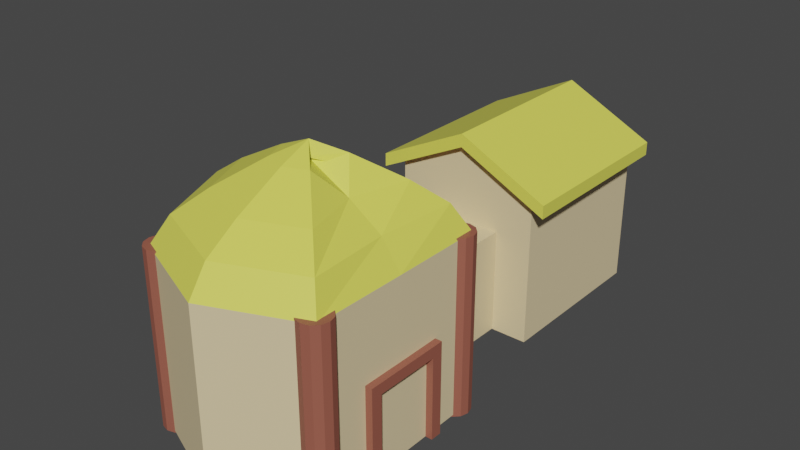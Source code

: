 # Source: House2_y.blend  (saved by Blender 2.80.75; exported with 4.5.12 LTS)
import bpy
from mathutils import Matrix  # noqa: F401  (used for matrix-valued properties, if any)

bpy.ops.wm.read_factory_settings(use_empty=True)
scene = bpy.context.scene
scene.name = 'Scene'

# ---- collections
col_collection = bpy.data.collections.new('Collection'); scene.collection.children.link(col_collection)

# ---- materials (node trees are filled in below, after node groups)
mat_h_wood = bpy.data.materials.new('H_wood')
mat_h_wood.use_transparent_shadow = False
mat_wall = bpy.data.materials.new('Wall')
mat_wall.use_transparent_shadow = False
mat_roof = bpy.data.materials.new('Roof')
mat_roof.use_transparent_shadow = False

# ---- material node trees
mat_h_wood.use_nodes = True; mat_h_wood.node_tree.nodes.clear()
_N = mat_h_wood.node_tree.nodes; _L = mat_h_wood.node_tree.links
n0 = _N.new('ShaderNodeOutputMaterial'); n0.name = 'Material Output'; n0.location = (300, 300)
n1 = _N.new('ShaderNodeBsdfPrincipled'); n1.name = 'Principled BSDF'; n1.location = (10, 300)
n1.distribution = 'GGX'
n1.subsurface_method = 'BURLEY'
n1.inputs[0].default_value = (0.3264, 0.1034, 0.0696, 1.0)
n1.inputs[3].default_value = 1.45
n1.inputs[27].default_value = (0.0, 0.0, 0.0, 1.0)
n1.inputs[28].default_value = 1.0
_L.new(n1.outputs[0], n0.inputs[0])
n0.is_active_output = True
mat_wall.use_nodes = True; mat_wall.node_tree.nodes.clear()
_N = mat_wall.node_tree.nodes; _L = mat_wall.node_tree.links
n0 = _N.new('ShaderNodeOutputMaterial'); n0.name = 'Material Output'; n0.location = (300, 300)
n1 = _N.new('ShaderNodeBsdfPrincipled'); n1.name = 'Principled BSDF'; n1.location = (10, 300)
n1.distribution = 'GGX'
n1.subsurface_method = 'BURLEY'
n1.inputs[0].default_value = (0.8, 0.6484, 0.3793, 1.0)
n1.inputs[3].default_value = 1.45
n1.inputs[27].default_value = (0.0, 0.0, 0.0, 1.0)
n1.inputs[28].default_value = 1.0
_L.new(n1.outputs[0], n0.inputs[0])
n0.is_active_output = True
mat_roof.use_nodes = True; mat_roof.node_tree.nodes.clear()
_N = mat_roof.node_tree.nodes; _L = mat_roof.node_tree.links
n0 = _N.new('ShaderNodeOutputMaterial'); n0.name = 'Material Output'; n0.location = (300, 300)
n1 = _N.new('ShaderNodeBsdfPrincipled'); n1.name = 'Principled BSDF'; n1.location = (10, 300)
n1.distribution = 'GGX'
n1.subsurface_method = 'BURLEY'
n1.inputs[0].default_value = (0.7991, 0.7913, 0.107, 1.0)
n1.inputs[3].default_value = 1.45
n1.inputs[27].default_value = (0.0, 0.0, 0.0, 1.0)
n1.inputs[28].default_value = 1.0
_L.new(n1.outputs[0], n0.inputs[0])
n0.is_active_output = True

# ---- world
world_world = bpy.data.worlds.new('World'); scene.world = world_world
world_world.use_nodes = True; world_world.node_tree.nodes.clear()
_N = world_world.node_tree.nodes; _L = world_world.node_tree.links
n0 = _N.new('ShaderNodeOutputWorld'); n0.name = 'World Output'; n0.location = (300, 300)
n1 = _N.new('ShaderNodeBackground'); n1.name = 'Background'; n1.location = (10, 300)
n1.inputs[0].default_value = (0.05088, 0.05088, 0.05088, 1.0)
_L.new(n1.outputs[0], n0.inputs[0])
n0.is_active_output = True
world_world.color = (0.05088, 0.05088, 0.05088)
world_world.use_sun_shadow = False
world_world.sun_shadow_jitter_overblur = 0.0

# ---- meshes
me_cube_004 = bpy.data.meshes.new('Cube.004')
me_cube_004.from_pydata([(-1.0, -0.9217, 1.085), (-1.0, 0.9217, 1.085), (-1.0, -0.9217, -1.085), (-1.0, 0.9217, -1.085), (1.0, -0.9217, 1.085), (1.0, 0.9217, 1.085), (1.0, -0.9217, -1.085), (1.0, 0.9217, -1.085), (-2.016, 1.858, -1.085), (-2.016, -0.9314, -1.085), (2.016, -0.9314, -1.085), (2.016, 1.858, -1.085), (-2.016, 1.858, -4.384), (-2.016, -0.9314, -4.384), (2.016, -0.9314, -4.384), (2.016, 1.858, -4.384), (-2.49, 1.511, -0.918), (-2.49, 1.742, -0.918), (-2.49, 1.511, -4.445), (-2.49, 1.742, -4.445), (2.49, 1.511, -0.918), (2.49, 1.742, -0.918), (2.49, 1.511, -4.445), (2.49, 1.742, -4.445), (0.0, 2.286, -4.445), (0.0, 2.517, -4.445), (0.0, 2.286, -0.918), (0.0, 2.517, -0.918), (0.0, -0.9217, -1.085), (0.0, 0.9217, -1.085), (0.0, -0.9217, 1.085), (0.0, 0.9217, 1.085), (0.0, -0.9314, -1.085), (0.0, 2.319, -1.085), (0.0, -0.9314, -4.384), (0.0, 2.319, -4.384), (2.684, 0.6707, 3.371), (2.684, -0.9349, 3.371), (2.684, 0.6707, 3.581), (2.684, -0.9349, 3.581), (2.443, 0.6707, 3.371), (2.443, -0.9349, 3.371), (2.443, 0.6707, 3.581), (2.443, -0.9349, 3.581), (2.684, 0.4823, 3.371), (2.684, 0.4823, 3.581), (2.443, 0.4823, 3.581), (2.443, 0.4823, 3.371), (2.684, 0.6707, 1.962), (2.684, -0.9349, 1.962), (2.684, 0.6707, 2.172), (2.684, -0.9349, 2.172), (2.443, 0.6707, 1.962), (2.443, -0.9349, 1.962), (2.443, 0.6707, 2.172), (2.443, -0.9349, 2.172), (2.684, 0.4823, 1.962), (2.684, 0.4823, 2.172), (2.443, 0.4823, 2.172), (2.443, 0.4823, 1.962), (-2.384e-07, -0.9296, 1.051), (-2.384e-07, 2.029, 1.051), (2.493, -0.9296, 1.067), (2.493, 2.029, 1.067), (2.501, -0.9296, 2.787), (2.501, 2.029, 2.787), (2.493, -0.9296, 4.507), (2.493, 2.029, 4.507), (-4.768e-07, -0.9296, 5.22), (-4.768e-07, 2.029, 5.22), (-2.493, -0.9296, 4.507), (-2.493, 2.029, 4.507), (-3.526, -0.9296, 2.787), (-3.526, 2.029, 2.787), (-2.493, -0.9296, 1.067), (-2.493, 2.029, 1.067), (2.131, 2.498, 1.317), (-2.384e-07, 2.498, 1.405), (1.988, 2.498, 2.787), (2.131, 2.498, 4.257), (-4.768e-07, 2.498, 4.866), (-2.131, 2.498, 4.257), (-3.013, 2.498, 2.787), (-2.131, 2.498, 1.317), (1.508, 2.873, 1.747), (-2.384e-07, 2.873, 2.013), (1.107, 2.873, 2.787), (1.508, 2.873, 3.827), (-4.768e-07, 2.873, 4.258), (-1.508, 2.873, 3.827), (-2.132, 2.873, 2.787), (-1.508, 2.873, 1.747), (0.5946, 3.309, 2.377), (-2.384e-07, 3.309, 2.904), (-0.1843, 3.309, 2.787), (0.5946, 3.309, 3.197), (-2.384e-07, 3.309, 3.367), (-0.5946, 3.309, 3.197), (-0.8409, 3.309, 2.787), (-0.5946, 3.309, 2.377), (-2.384e-07, 3.533, 2.787), (2.258, -0.9644, 4.09), (2.258, 2.064, 4.09), (2.464, -0.9644, 4.128), (2.464, 2.064, 4.128), (2.616, -0.9644, 4.233), (2.616, 2.064, 4.233), (2.671, -0.9644, 4.375), (2.671, 2.064, 4.375), (2.616, -0.9644, 4.518), (2.616, 2.064, 4.518), (2.464, -0.9644, 4.623), (2.464, 2.064, 4.623), (2.258, -0.9644, 4.661), (2.258, 2.064, 4.661), (2.051, -0.9644, 4.623), (2.051, 2.064, 4.623), (1.899, -0.9644, 4.518), (1.899, 2.064, 4.518), (1.844, -0.9644, 4.375), (1.844, 2.064, 4.375), (1.899, -0.9644, 4.233), (1.899, 2.064, 4.233), (2.051, -0.9644, 4.128), (2.051, 2.064, 4.128), (2.267, -0.9644, 0.9316), (2.267, 2.064, 0.9316), (2.474, -0.9644, 0.9698), (2.474, 2.064, 0.9698), (2.626, -0.9644, 1.074), (2.626, 2.064, 1.074), (2.681, -0.9644, 1.217), (2.681, 2.064, 1.217), (2.626, -0.9644, 1.36), (2.626, 2.064, 1.36), (2.474, -0.9644, 1.464), (2.474, 2.064, 1.464), (2.267, -0.9644, 1.503), (2.267, 2.064, 1.503), (2.06, -0.9644, 1.464), (2.06, 2.064, 1.464), (1.909, -0.9644, 1.36), (1.909, 2.064, 1.36), (1.853, -0.9644, 1.217), (1.853, 2.064, 1.217), (1.909, -0.9644, 1.074), (1.909, 2.064, 1.074), (2.06, -0.9644, 0.9698), (2.06, 2.064, 0.9698), (-2.283, -0.9644, 0.9223), (-2.283, 2.064, 0.9223), (-2.077, -0.9644, 0.9606), (-2.077, 2.064, 0.9606), (-1.925, -0.9644, 1.065), (-1.925, 2.064, 1.065), (-1.87, -0.9644, 1.208), (-1.87, 2.064, 1.208), (-1.925, -0.9644, 1.351), (-1.925, 2.064, 1.351), (-2.077, -0.9644, 1.455), (-2.077, 2.064, 1.455), (-2.283, -0.9644, 1.493), (-2.283, 2.064, 1.493), (-2.49, -0.9644, 1.455), (-2.49, 2.064, 1.455), (-2.642, -0.9644, 1.351), (-2.642, 2.064, 1.351), (-2.697, -0.9644, 1.208), (-2.697, 2.064, 1.208), (-2.642, -0.9644, 1.065), (-2.642, 2.064, 1.065), (-2.49, -0.9644, 0.9606), (-2.49, 2.064, 0.9606), (-2.297, -0.9644, 4.097), (-2.297, 2.064, 4.097), (-2.09, -0.9644, 4.135), (-2.09, 2.064, 4.135), (-1.939, -0.9644, 4.239), (-1.939, 2.064, 4.239), (-1.883, -0.9644, 4.382), (-1.883, 2.064, 4.382), (-1.939, -0.9644, 4.525), (-1.939, 2.064, 4.525), (-2.09, -0.9644, 4.629), (-2.09, 2.064, 4.629), (-2.297, -0.9644, 4.668), (-2.297, 2.064, 4.668), (-2.504, -0.9644, 4.629), (-2.504, 2.064, 4.629), (-2.655, -0.9644, 4.525), (-2.655, 2.064, 4.525), (-2.711, -0.9644, 4.382), (-2.711, 2.064, 4.382), (-2.655, -0.9644, 4.239), (-2.655, 2.064, 4.239), (-2.504, -0.9644, 4.135), (-2.504, 2.064, 4.135)], [], [(0, 1, 3, 2), (29, 7, 11, 33), (6, 7, 5, 4), (30, 31, 1, 0), (28, 6, 4, 30), (29, 3, 1, 31), (33, 11, 15, 35), (2, 3, 8, 9), (7, 6, 10, 11), (28, 2, 9, 32), (34, 35, 15, 14), (9, 8, 12, 13), (11, 10, 14, 15), (32, 9, 13, 34), (16, 17, 19, 18), (24, 25, 23, 22), (22, 23, 21, 20), (26, 27, 17, 16), (24, 22, 20, 26), (25, 19, 17, 27), (23, 25, 27, 21), (18, 24, 26, 16), (20, 21, 27, 26), (18, 19, 25, 24), (10, 32, 34, 14), (13, 12, 35, 34), (6, 28, 32, 10), (8, 33, 35, 12), (7, 29, 31, 5), (2, 28, 30, 0), (4, 5, 31, 30), (3, 29, 33, 8), (44, 37, 39, 45), (45, 39, 43, 46), (46, 43, 41, 47), (47, 41, 37, 44), (38, 42, 40, 36), (43, 39, 37, 41), (40, 47, 44, 36), (42, 46, 47, 40), (38, 45, 46, 42), (36, 44, 45, 38), (56, 49, 51, 57), (57, 51, 55, 58), (58, 55, 53, 59), (59, 53, 49, 56), (50, 54, 52, 48), (55, 51, 49, 53), (52, 59, 56, 48), (54, 58, 59, 52), (50, 57, 58, 54), (48, 56, 57, 50), (44, 47, 58, 57), (44, 36, 50, 57), (40, 36, 50, 54), (60, 61, 63, 62), (62, 63, 65, 64), (64, 65, 67, 66), (66, 67, 69, 68), (68, 69, 71, 70), (70, 71, 73, 72), (67, 65, 78, 79), (72, 73, 75, 74), (74, 75, 61, 60), (60, 62, 64, 66, 68, 70, 72, 74), (83, 82, 90, 91), (73, 71, 81, 82), (69, 67, 79, 80), (75, 73, 82, 83), (65, 63, 76, 78), (71, 69, 80, 81), (61, 75, 83, 77), (63, 61, 77, 76), (88, 87, 95, 96), (81, 80, 88, 89), (79, 78, 86, 87), (76, 77, 85, 84), (77, 83, 91, 85), (82, 81, 89, 90), (80, 79, 87, 88), (78, 76, 84, 86), (93, 99, 100), (86, 84, 92, 94), (91, 90, 98, 99), (89, 88, 96, 97), (87, 86, 94, 95), (84, 85, 93, 92), (85, 91, 99, 93), (90, 89, 97, 98), (98, 97, 100), (96, 95, 100), (94, 92, 100), (99, 98, 100), (97, 96, 100), (95, 94, 100), (92, 93, 100), (101, 102, 104, 103), (103, 104, 106, 105), (105, 106, 108, 107), (107, 108, 110, 109), (109, 110, 112, 111), (111, 112, 114, 113), (113, 114, 116, 115), (115, 116, 118, 117), (117, 118, 120, 119), (119, 120, 122, 121), (104, 102, 124, 122, 120, 118, 116, 114, 112, 110, 108, 106), (121, 122, 124, 123), (123, 124, 102, 101), (101, 103, 105, 107, 109, 111, 113, 115, 117, 119, 121, 123), (125, 126, 128, 127), (127, 128, 130, 129), (129, 130, 132, 131), (131, 132, 134, 133), (133, 134, 136, 135), (135, 136, 138, 137), (137, 138, 140, 139), (139, 140, 142, 141), (141, 142, 144, 143), (143, 144, 146, 145), (128, 126, 148, 146, 144, 142, 140, 138, 136, 134, 132, 130), (145, 146, 148, 147), (147, 148, 126, 125), (125, 127, 129, 131, 133, 135, 137, 139, 141, 143, 145, 147), (149, 150, 152, 151), (151, 152, 154, 153), (153, 154, 156, 155), (155, 156, 158, 157), (157, 158, 160, 159), (159, 160, 162, 161), (161, 162, 164, 163), (163, 164, 166, 165), (165, 166, 168, 167), (167, 168, 170, 169), (152, 150, 172, 170, 168, 166, 164, 162, 160, 158, 156, 154), (169, 170, 172, 171), (171, 172, 150, 149), (149, 151, 153, 155, 157, 159, 161, 163, 165, 167, 169, 171), (173, 174, 176, 175), (175, 176, 178, 177), (177, 178, 180, 179), (179, 180, 182, 181), (181, 182, 184, 183), (183, 184, 186, 185), (185, 186, 188, 187), (187, 188, 190, 189), (189, 190, 192, 191), (191, 192, 194, 193), (176, 174, 196, 194, 192, 190, 188, 186, 184, 182, 180, 178), (193, 194, 196, 195), (195, 196, 174, 173), (173, 175, 177, 179, 181, 183, 185, 187, 189, 191, 193, 195)])
me_cube_004.polygons.foreach_set('material_index', [1, 1, 1, 0, 1, 1, 0, 1, 1, 1, 1, 1, 1, 1, 2, 2, 2, 2, 0, 2, 2, 0, 2, 2, 1, 1, 1, 0, 1, 1, 0, 1, 0, 0, 0, 0, 0, 0, 0, 0, 0, 0, 0, 0, 0, 0, 0, 0, 0, 0, 0, 0, 0, 0, 0, 1, 1, 1, 1, 1, 1, 2, 1, 1, 0, 2, 2, 2, 2, 2, 2, 2, 2, 2, 2, 2, 2, 2, 2, 2, 2, 2, 2, 2, 2, 2, 2, 2, 2, 2, 2, 2, 2, 2, 2, 2, 0, 0, 0, 0, 0, 0, 0, 0, 0, 0, 0, 0, 0, 0, 0, 0, 0, 0, 0, 0, 0, 0, 0, 0, 0, 0, 0, 0, 0, 0, 0, 0, 0, 0, 0, 0, 0, 0, 0, 0, 0, 0, 0, 0, 0, 0, 0, 0, 0, 0, 0, 0, 0, 0, 0, 0])
_uv = me_cube_004.uv_layers.new(name='UVMap')
_uv.uv.foreach_set('vector', [0.375, 0.0, 0.625, 0.0, 0.625, 0.25, 0.375, 0.25, 0.75, 0.5, 0.625, 0.5, 0.625, 0.5, 0.75, 0.5, 0.375, 0.5, 0.625, 0.5, 0.625, 0.75, 0.375, 0.75, 0.375, 0.875, 0.625, 0.875, 0.625, 1.0, 0.375, 1.0, 0.25, 0.5, 0.375, 0.5, 0.375, 0.75, 0.25, 0.75, 0.75, 0.5, 0.875, 0.5, 0.875, 0.75, 0.75, 0.75, 0.75, 0.5, 0.625, 0.5, 0.625, 0.5, 0.75, 0.5, 0.375, 0.25, 0.625, 0.25, 0.625, 0.25, 0.375, 0.25, 0.625, 0.5, 0.375, 0.5, 0.375, 0.5, 0.625, 0.5, 0.25, 0.5, 0.125, 0.5, 0.125, 0.5, 0.25, 0.5, 0.375, 0.375, 0.625, 0.375, 0.625, 0.5, 0.375, 0.5, 0.375, 0.25, 0.625, 0.25, 0.625, 0.25, 0.375, 0.25, 0.625, 0.5, 0.375, 0.5, 0.375, 0.5, 0.625, 0.5, 0.25, 0.5, 0.125, 0.5, 0.125, 0.5, 0.25, 0.5, 0.375, 0.0, 0.625, 0.0, 0.625, 0.25, 0.375, 0.25, 0.375, 0.375, 0.625, 0.375, 0.625, 0.5, 0.375, 0.5, 0.375, 0.5, 0.625, 0.5, 0.625, 0.75, 0.375, 0.75, 0.375, 0.875, 0.625, 0.875, 0.625, 1.0, 0.375, 1.0, 0.25, 0.5, 0.375, 0.5, 0.375, 0.75, 0.25, 0.75, 0.75, 0.5, 0.875, 0.5, 0.875, 0.75, 0.75, 0.75, 0.625, 0.5, 0.75, 0.5, 0.75, 0.75, 0.625, 0.75, 0.125, 0.5, 0.25, 0.5, 0.25, 0.75, 0.125, 0.75, 0.375, 0.75, 0.625, 0.75, 0.625, 0.875, 0.375, 0.875, 0.375, 0.25, 0.625, 0.25, 0.625, 0.375, 0.375, 0.375, 0.375, 0.5, 0.25, 0.5, 0.25, 0.5, 0.375, 0.5, 0.375, 0.25, 0.625, 0.25, 0.625, 0.375, 0.375, 0.375, 0.375, 0.5, 0.25, 0.5, 0.25, 0.5, 0.375, 0.5, 0.875, 0.5, 0.75, 0.5, 0.75, 0.5, 0.875, 0.5, 0.625, 0.5, 0.75, 0.5, 0.75, 0.75, 0.625, 0.75, 0.125, 0.5, 0.25, 0.5, 0.25, 0.75, 0.125, 0.75, 0.375, 0.75, 0.625, 0.75, 0.625, 0.875, 0.375, 0.875, 0.875, 0.5, 0.75, 0.5, 0.75, 0.5, 0.875, 0.5, 0.4043, 0.0, 0.625, 0.0, 0.625, 0.25, 0.4043, 0.25, 0.4043, 0.25, 0.625, 0.25, 0.625, 0.5, 0.4043, 0.5, 0.4043, 0.5, 0.625, 0.5, 0.625, 0.75, 0.4043, 0.75, 0.4043, 0.75, 0.625, 0.75, 0.625, 1.0, 0.4043, 1.0, 0.125, 0.5, 0.375, 0.5, 0.375, 0.75, 0.125, 0.75, 0.625, 0.5, 0.875, 0.5, 0.875, 0.75, 0.625, 0.75, 0.375, 0.75, 0.4043, 0.75, 0.4043, 1.0, 0.375, 1.0, 0.375, 0.5, 0.4043, 0.5, 0.4043, 0.75, 0.375, 0.75, 0.375, 0.25, 0.4043, 0.25, 0.4043, 0.5, 0.375, 0.5, 0.375, 0.0, 0.4043, 0.0, 0.4043, 0.25, 0.375, 0.25, 0.4043, 0.0, 0.625, 0.0, 0.625, 0.25, 0.4043, 0.25, 0.4043, 0.25, 0.625, 0.25, 0.625, 0.5, 0.4043, 0.5, 0.4043, 0.5, 0.625, 0.5, 0.625, 0.75, 0.4043, 0.75, 0.4043, 0.75, 0.625, 0.75, 0.625, 1.0, 0.4043, 1.0, 0.125, 0.5, 0.375, 0.5, 0.375, 0.75, 0.125, 0.75, 0.625, 0.5, 0.875, 0.5, 0.875, 0.75, 0.625, 0.75, 0.375, 0.75, 0.4043, 0.75, 0.4043, 1.0, 0.375, 1.0, 0.375, 0.5, 0.4043, 0.5, 0.4043, 0.75, 0.375, 0.75, 0.375, 0.25, 0.4043, 0.25, 0.4043, 0.5, 0.375, 0.5, 0.375, 0.0, 0.4043, 0.0, 0.4043, 0.25, 0.375, 0.25, 0.4043, 1.0, 0.4043, 0.75, 0.4043, 0.5, 0.4043, 0.25, 0.4043, 1.0, 0.375, 1.0, 0.375, 0.25, 0.4043, 0.25, 0.375, 0.75, 0.125, 0.75, 0.375, 0.25, 0.375, 0.5, 1.0, 0.5, 1.0, 1.0, 0.875, 1.0, 0.875, 0.5, 0.875, 0.5, 0.875, 1.0, 0.75, 1.0, 0.75, 0.5, 0.75, 0.5, 0.75, 1.0, 0.625, 1.0, 0.625, 0.5, 0.625, 0.5, 0.625, 1.0, 0.5, 1.0, 0.5, 0.5, 0.5, 0.5, 0.5, 1.0, 0.375, 1.0, 0.375, 0.5, 0.375, 0.5, 0.375, 1.0, 0.25, 1.0, 0.25, 0.5, 0.625, 1.0, 0.75, 1.0, 0.75, 1.0, 0.625, 1.0, 0.25, 0.5, 0.25, 1.0, 0.125, 1.0, 0.125, 0.5, 0.125, 0.5, 0.125, 1.0, 0.0, 1.0, 0.0, 0.5, 0.75, 0.49, 0.9197, 0.4197, 0.99, 0.25, 0.9197, 0.08029, 0.75, 0.01, 0.5803, 0.08029, 0.51, 0.25, 0.5803, 0.4197, 0.125, 1.0, 0.25, 1.0, 0.25, 1.0, 0.125, 1.0, 0.25, 1.0, 0.375, 1.0, 0.375, 1.0, 0.25, 1.0, 0.5, 1.0, 0.625, 1.0, 0.625, 1.0, 0.5, 1.0, 0.125, 1.0, 0.25, 1.0, 0.25, 1.0, 0.125, 1.0, 0.75, 1.0, 0.875, 1.0, 0.875, 1.0, 0.75, 1.0, 0.375, 1.0, 0.5, 1.0, 0.5, 1.0, 0.375, 1.0, 0.0, 1.0, 0.125, 1.0, 0.125, 1.0, 0.0, 1.0, 0.875, 1.0, 1.0, 1.0, 1.0, 1.0, 0.875, 1.0, 0.5, 1.0, 0.625, 1.0, 0.625, 1.0, 0.5, 1.0, 0.375, 1.0, 0.5, 1.0, 0.5, 1.0, 0.375, 1.0, 0.625, 1.0, 0.75, 1.0, 0.75, 1.0, 0.625, 1.0, 0.875, 1.0, 1.0, 1.0, 1.0, 1.0, 0.875, 1.0, 0.0, 1.0, 0.125, 1.0, 0.125, 1.0, 0.0, 1.0, 0.25, 1.0, 0.375, 1.0, 0.375, 1.0, 0.25, 1.0, 0.5, 1.0, 0.625, 1.0, 0.625, 1.0, 0.5, 1.0, 0.75, 1.0, 0.875, 1.0, 0.875, 1.0, 0.75, 1.0, 0.0, 1.0, 0.125, 1.0, 0.0, 1.0, 0.75, 1.0, 0.875, 1.0, 0.875, 1.0, 0.75, 1.0, 0.125, 1.0, 0.25, 1.0, 0.25, 1.0, 0.125, 1.0, 0.375, 1.0, 0.5, 1.0, 0.5, 1.0, 0.375, 1.0, 0.625, 1.0, 0.75, 1.0, 0.75, 1.0, 0.625, 1.0, 0.875, 1.0, 1.0, 1.0, 1.0, 1.0, 0.875, 1.0, 0.0, 1.0, 0.125, 1.0, 0.125, 1.0, 0.0, 1.0, 0.25, 1.0, 0.375, 1.0, 0.375, 1.0, 0.25, 1.0, 0.25, 1.0, 0.375, 1.0, 0.25, 1.0, 0.5, 1.0, 0.625, 1.0, 0.5, 1.0, 0.75, 1.0, 0.875, 1.0, 0.75, 1.0, 0.125, 1.0, 0.25, 1.0, 0.125, 1.0, 0.375, 1.0, 0.5, 1.0, 0.375, 1.0, 0.625, 1.0, 0.75, 1.0, 0.625, 1.0, 0.875, 1.0, 1.0, 1.0, 0.875, 1.0, 1.0, 0.5, 1.0, 1.0, 0.9167, 1.0, 0.9167, 0.5, 0.9167, 0.5, 0.9167, 1.0, 0.8333, 1.0, 0.8333, 0.5, 0.8333, 0.5, 0.8333, 1.0, 0.75, 1.0, 0.75, 0.5, 0.75, 0.5, 0.75, 1.0, 0.6667, 1.0, 0.6667, 0.5, 0.6667, 0.5, 0.6667, 1.0, 0.5833, 1.0, 0.5833, 0.5, 0.5833, 0.5, 0.5833, 1.0, 0.5, 1.0, 0.5, 0.5, 0.5, 0.5, 0.5, 1.0, 0.4167, 1.0, 0.4167, 0.5, 0.4167, 0.5, 0.4167, 1.0, 0.3333, 1.0, 0.3333, 0.5, 0.3333, 0.5, 0.3333, 1.0, 0.25, 1.0, 0.25, 0.5, 0.25, 0.5, 0.25, 1.0, 0.1667, 1.0, 0.1667, 0.5, 0.37, 0.4578, 0.25, 0.49, 0.13, 0.4578, 0.04215, 0.37, 0.01, 0.25, 0.04215, 0.13, 0.13, 0.04215, 0.25, 0.01, 0.37, 0.04215, 0.4578, 0.13, 0.49, 0.25, 0.4578, 0.37, 0.1667, 0.5, 0.1667, 1.0, 0.08333, 1.0, 0.08333, 0.5, 0.08333, 0.5, 0.08333, 1.0, 7.451e-08, 1.0, 7.451e-08, 0.5, 0.75, 0.49, 0.87, 0.4578, 0.9578, 0.37, 0.99, 0.25, 0.9578, 0.13, 0.87, 0.04215, 0.75, 0.01, 0.63, 0.04215, 0.5422, 0.13, 0.51, 0.25, 0.5422, 0.37, 0.63, 0.4578, 1.0, 0.5, 1.0, 1.0, 0.9167, 1.0, 0.9167, 0.5, 0.9167, 0.5, 0.9167, 1.0, 0.8333, 1.0, 0.8333, 0.5, 0.8333, 0.5, 0.8333, 1.0, 0.75, 1.0, 0.75, 0.5, 0.75, 0.5, 0.75, 1.0, 0.6667, 1.0, 0.6667, 0.5, 0.6667, 0.5, 0.6667, 1.0, 0.5833, 1.0, 0.5833, 0.5, 0.5833, 0.5, 0.5833, 1.0, 0.5, 1.0, 0.5, 0.5, 0.5, 0.5, 0.5, 1.0, 0.4167, 1.0, 0.4167, 0.5, 0.4167, 0.5, 0.4167, 1.0, 0.3333, 1.0, 0.3333, 0.5, 0.3333, 0.5, 0.3333, 1.0, 0.25, 1.0, 0.25, 0.5, 0.25, 0.5, 0.25, 1.0, 0.1667, 1.0, 0.1667, 0.5, 0.37, 0.4578, 0.25, 0.49, 0.13, 0.4578, 0.04215, 0.37, 0.01, 0.25, 0.04215, 0.13, 0.13, 0.04215, 0.25, 0.01, 0.37, 0.04215, 0.4578, 0.13, 0.49, 0.25, 0.4578, 0.37, 0.1667, 0.5, 0.1667, 1.0, 0.08333, 1.0, 0.08333, 0.5, 0.08333, 0.5, 0.08333, 1.0, 7.451e-08, 1.0, 7.451e-08, 0.5, 0.75, 0.49, 0.87, 0.4578, 0.9578, 0.37, 0.99, 0.25, 0.9578, 0.13, 0.87, 0.04215, 0.75, 0.01, 0.63, 0.04215, 0.5422, 0.13, 0.51, 0.25, 0.5422, 0.37, 0.63, 0.4578, 1.0, 0.5, 1.0, 1.0, 0.9167, 1.0, 0.9167, 0.5, 0.9167, 0.5, 0.9167, 1.0, 0.8333, 1.0, 0.8333, 0.5, 0.8333, 0.5, 0.8333, 1.0, 0.75, 1.0, 0.75, 0.5, 0.75, 0.5, 0.75, 1.0, 0.6667, 1.0, 0.6667, 0.5, 0.6667, 0.5, 0.6667, 1.0, 0.5833, 1.0, 0.5833, 0.5, 0.5833, 0.5, 0.5833, 1.0, 0.5, 1.0, 0.5, 0.5, 0.5, 0.5, 0.5, 1.0, 0.4167, 1.0, 0.4167, 0.5, 0.4167, 0.5, 0.4167, 1.0, 0.3333, 1.0, 0.3333, 0.5, 0.3333, 0.5, 0.3333, 1.0, 0.25, 1.0, 0.25, 0.5, 0.25, 0.5, 0.25, 1.0, 0.1667, 1.0, 0.1667, 0.5, 0.37, 0.4578, 0.25, 0.49, 0.13, 0.4578, 0.04215, 0.37, 0.01, 0.25, 0.04215, 0.13, 0.13, 0.04215, 0.25, 0.01, 0.37, 0.04215, 0.4578, 0.13, 0.49, 0.25, 0.4578, 0.37, 0.1667, 0.5, 0.1667, 1.0, 0.08333, 1.0, 0.08333, 0.5, 0.08333, 0.5, 0.08333, 1.0, 7.451e-08, 1.0, 7.451e-08, 0.5, 0.75, 0.49, 0.87, 0.4578, 0.9578, 0.37, 0.99, 0.25, 0.9578, 0.13, 0.87, 0.04215, 0.75, 0.01, 0.63, 0.04215, 0.5422, 0.13, 0.51, 0.25, 0.5422, 0.37, 0.63, 0.4578, 1.0, 0.5, 1.0, 1.0, 0.9167, 1.0, 0.9167, 0.5, 0.9167, 0.5, 0.9167, 1.0, 0.8333, 1.0, 0.8333, 0.5, 0.8333, 0.5, 0.8333, 1.0, 0.75, 1.0, 0.75, 0.5, 0.75, 0.5, 0.75, 1.0, 0.6667, 1.0, 0.6667, 0.5, 0.6667, 0.5, 0.6667, 1.0, 0.5833, 1.0, 0.5833, 0.5, 0.5833, 0.5, 0.5833, 1.0, 0.5, 1.0, 0.5, 0.5, 0.5, 0.5, 0.5, 1.0, 0.4167, 1.0, 0.4167, 0.5, 0.4167, 0.5, 0.4167, 1.0, 0.3333, 1.0, 0.3333, 0.5, 0.3333, 0.5, 0.3333, 1.0, 0.25, 1.0, 0.25, 0.5, 0.25, 0.5, 0.25, 1.0, 0.1667, 1.0, 0.1667, 0.5, 0.37, 0.4578, 0.25, 0.49, 0.13, 0.4578, 0.04215, 0.37, 0.01, 0.25, 0.04215, 0.13, 0.13, 0.04215, 0.25, 0.01, 0.37, 0.04215, 0.4578, 0.13, 0.49, 0.25, 0.4578, 0.37, 0.1667, 0.5, 0.1667, 1.0, 0.08333, 1.0, 0.08333, 0.5, 0.08333, 0.5, 0.08333, 1.0, 7.451e-08, 1.0, 7.451e-08, 0.5, 0.75, 0.49, 0.87, 0.4578, 0.9578, 0.37, 0.99, 0.25, 0.9578, 0.13, 0.87, 0.04215, 0.75, 0.01, 0.63, 0.04215, 0.5422, 0.13, 0.51, 0.25, 0.5422, 0.37, 0.63, 0.4578])
me_cube_004.materials.append(mat_h_wood)
me_cube_004.materials.append(mat_wall)
me_cube_004.materials.append(mat_roof)
me_cube_004.use_remesh_preserve_volume = False
me_cube_004.use_remesh_preserve_attributes = False
me_cube_004.use_mirror_vertex_groups = False
me_cube_004.update()

# ---- objects
ob_cube = bpy.data.objects.new('Cube', me_cube_004)

# ---- transforms, parenting, visibility, modifiers, constraints
ob_cube.location = (0.0, 0.0, 0.2511)
ob_cube.rotation_euler = (1.571, 0.0, 0.0)
ob_cube.scale = (0.1471, 0.2313, 0.2132)
ob_cube.lineart.crease_threshold = 0.0

# ---- collection membership
col_collection.objects.link(ob_cube)

# ---- scene / render settings (as saved in the file)
scene.frame_start = 1; scene.frame_end = 250; scene.frame_set(1)
scene.render.engine = 'BLENDER_EEVEE_NEXT'
scene.cycles.use_denoising = False
scene.cycles.samples = 128
scene.cycles.sampling_pattern = 'TABULATED_SOBOL'
scene.cycles.use_adaptive_sampling = False
scene.cycles.use_light_tree = False
scene.view_settings.view_transform = 'Filmic'
bpy.context.view_layer.update()

# ---- added for rendering (the .blend has no active camera and no usable light): camera, sun
cam_auto = bpy.data.cameras.new('AutoCamera')
cam_auto.lens = 50.0
cam_auto.sensor_width = 36.0
cam_auto.clip_end = 1000.0
ob_auto_camera = bpy.data.objects.new('AutoCamera', cam_auto)
scene.collection.objects.link(ob_auto_camera)
ob_auto_camera.location = (2.23489, -2.83879, 2.38555)
ob_auto_camera.rotation_euler = (1.09748, -7.21219e-08, 0.694738)
scene.camera = ob_auto_camera
light_auto_sun = bpy.data.lights.new('AutoSun', 'SUN')
light_auto_sun.energy = 3.0
light_auto_sun.angle = 0.0523599
ob_auto_sun = bpy.data.objects.new('AutoSun', light_auto_sun)
scene.collection.objects.link(ob_auto_sun)
ob_auto_sun.rotation_euler = (0.872665, 0.174533, 0.523599)
bpy.context.view_layer.update()
